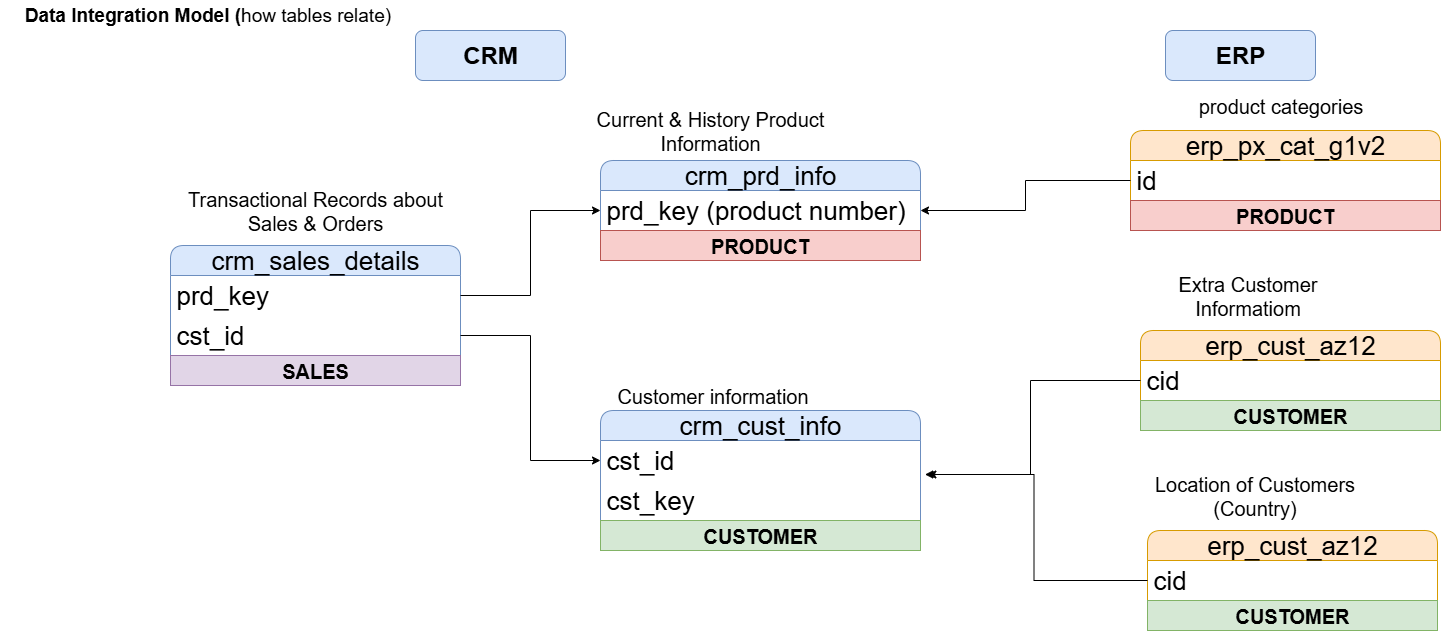

The diagram above was exported from draw.io. Its source (the exported page's mxGraphModel, read from the mxfile embedded in the PNG):
<mxGraphModel dx="1826" dy="785" grid="1" gridSize="10" guides="1" tooltips="1" connect="1" arrows="1" fold="1" page="0" pageScale="1" pageWidth="827" pageHeight="1169" math="0" shadow="0">
  <root>
    <mxCell id="0" />
    <mxCell id="1" parent="0" />
    <mxCell id="eAs2q2kbK6AM74Z7ESbj-5" value="crm_cust_info" style="swimlane;fontStyle=0;childLayout=stackLayout;horizontal=1;startSize=30;horizontalStack=0;resizeParent=1;resizeParentMax=0;resizeLast=0;collapsible=1;marginBottom=0;whiteSpace=wrap;html=1;rounded=1;fillColor=#dae8fc;strokeColor=#6c8ebf;fontSize=26;" parent="1" vertex="1">
      <mxGeometry x="280" y="430" width="320" height="140" as="geometry" />
    </mxCell>
    <mxCell id="eAs2q2kbK6AM74Z7ESbj-6" value="cst_id" style="text;strokeColor=none;fillColor=none;align=left;verticalAlign=middle;spacingLeft=4;spacingRight=4;overflow=hidden;points=[[0,0.5],[1,0.5]];portConstraint=eastwest;rotatable=0;whiteSpace=wrap;html=1;fontSize=26;" parent="eAs2q2kbK6AM74Z7ESbj-5" vertex="1">
      <mxGeometry y="30" width="320" height="40" as="geometry" />
    </mxCell>
    <mxCell id="eAs2q2kbK6AM74Z7ESbj-31" value="cst_key" style="text;strokeColor=none;fillColor=none;align=left;verticalAlign=middle;spacingLeft=4;spacingRight=4;overflow=hidden;points=[[0,0.5],[1,0.5]];portConstraint=eastwest;rotatable=0;whiteSpace=wrap;html=1;fontSize=26;" parent="eAs2q2kbK6AM74Z7ESbj-5" vertex="1">
      <mxGeometry y="70" width="320" height="40" as="geometry" />
    </mxCell>
    <mxCell id="eAs2q2kbK6AM74Z7ESbj-96" value="&lt;span style=&quot;font-size: 20px;&quot;&gt;&lt;b&gt;CUSTOMER&lt;/b&gt;&lt;/span&gt;" style="text;html=1;strokeColor=#82b366;fillColor=#d5e8d4;align=center;verticalAlign=middle;whiteSpace=wrap;overflow=hidden;" parent="eAs2q2kbK6AM74Z7ESbj-5" vertex="1">
      <mxGeometry y="110" width="320" height="30" as="geometry" />
    </mxCell>
    <mxCell id="eAs2q2kbK6AM74Z7ESbj-9" value="Customer information" style="text;html=1;align=center;verticalAlign=middle;whiteSpace=wrap;rounded=0;fontSize=20;" parent="1" vertex="1">
      <mxGeometry x="285" y="400" width="215" height="30" as="geometry" />
    </mxCell>
    <mxCell id="eAs2q2kbK6AM74Z7ESbj-10" value="&lt;font style=&quot;font-size: 19px;&quot;&gt;&lt;font style=&quot;&quot;&gt;&lt;b style=&quot;&quot;&gt;Data Integration Model (&lt;/b&gt;&lt;/font&gt;how tables relate)&amp;nbsp;&lt;/font&gt;" style="text;html=1;align=center;verticalAlign=middle;whiteSpace=wrap;rounded=0;" parent="1" vertex="1">
      <mxGeometry x="-320" y="20" width="420" height="30" as="geometry" />
    </mxCell>
    <mxCell id="eAs2q2kbK6AM74Z7ESbj-11" value="crm_prd_info" style="swimlane;fontStyle=0;childLayout=stackLayout;horizontal=1;startSize=30;horizontalStack=0;resizeParent=1;resizeParentMax=0;resizeLast=0;collapsible=1;marginBottom=0;whiteSpace=wrap;html=1;rounded=1;fillColor=#dae8fc;strokeColor=#6c8ebf;fontSize=26;" parent="1" vertex="1">
      <mxGeometry x="280" y="180" width="320" height="100" as="geometry" />
    </mxCell>
    <mxCell id="eAs2q2kbK6AM74Z7ESbj-12" value="prd_key (product number)" style="text;strokeColor=none;fillColor=none;align=left;verticalAlign=middle;spacingLeft=4;spacingRight=4;overflow=hidden;points=[[0,0.5],[1,0.5]];portConstraint=eastwest;rotatable=0;whiteSpace=wrap;html=1;fontSize=26;" parent="eAs2q2kbK6AM74Z7ESbj-11" vertex="1">
      <mxGeometry y="30" width="320" height="40" as="geometry" />
    </mxCell>
    <mxCell id="eAs2q2kbK6AM74Z7ESbj-95" value="&lt;span style=&quot;font-size: 20px;&quot;&gt;&lt;b&gt;PRODUCT&lt;/b&gt;&lt;/span&gt;" style="text;html=1;strokeColor=#b85450;fillColor=#f8cecc;align=center;verticalAlign=middle;whiteSpace=wrap;overflow=hidden;" parent="eAs2q2kbK6AM74Z7ESbj-11" vertex="1">
      <mxGeometry y="70" width="320" height="30" as="geometry" />
    </mxCell>
    <mxCell id="eAs2q2kbK6AM74Z7ESbj-13" value="Current &amp;amp; History Product Information" style="text;html=1;align=center;verticalAlign=middle;whiteSpace=wrap;rounded=0;fontSize=20;" parent="1" vertex="1">
      <mxGeometry x="230" y="130" width="320" height="40" as="geometry" />
    </mxCell>
    <mxCell id="eAs2q2kbK6AM74Z7ESbj-17" value="crm_sales_details" style="swimlane;fontStyle=0;childLayout=stackLayout;horizontal=1;startSize=30;horizontalStack=0;resizeParent=1;resizeParentMax=0;resizeLast=0;collapsible=1;marginBottom=0;whiteSpace=wrap;html=1;rounded=1;fillColor=#dae8fc;strokeColor=#6c8ebf;fontSize=26;" parent="1" vertex="1">
      <mxGeometry x="-150" y="265" width="290" height="140" as="geometry" />
    </mxCell>
    <mxCell id="eAs2q2kbK6AM74Z7ESbj-18" value="prd_key" style="text;strokeColor=none;fillColor=none;align=left;verticalAlign=middle;spacingLeft=4;spacingRight=4;overflow=hidden;points=[[0,0.5],[1,0.5]];portConstraint=eastwest;rotatable=0;whiteSpace=wrap;html=1;fontSize=26;" parent="eAs2q2kbK6AM74Z7ESbj-17" vertex="1">
      <mxGeometry y="30" width="290" height="40" as="geometry" />
    </mxCell>
    <mxCell id="eAs2q2kbK6AM74Z7ESbj-21" value="cst_id" style="text;strokeColor=none;fillColor=none;align=left;verticalAlign=middle;spacingLeft=4;spacingRight=4;overflow=hidden;points=[[0,0.5],[1,0.5]];portConstraint=eastwest;rotatable=0;whiteSpace=wrap;html=1;fontSize=26;" parent="eAs2q2kbK6AM74Z7ESbj-17" vertex="1">
      <mxGeometry y="70" width="290" height="40" as="geometry" />
    </mxCell>
    <mxCell id="eAs2q2kbK6AM74Z7ESbj-99" value="&lt;span style=&quot;font-size: 20px;&quot;&gt;&lt;b&gt;SALES&lt;/b&gt;&lt;/span&gt;" style="text;html=1;strokeColor=#9673a6;fillColor=#e1d5e7;align=center;verticalAlign=middle;whiteSpace=wrap;overflow=hidden;" parent="eAs2q2kbK6AM74Z7ESbj-17" vertex="1">
      <mxGeometry y="110" width="290" height="30" as="geometry" />
    </mxCell>
    <mxCell id="eAs2q2kbK6AM74Z7ESbj-19" value="Transactional Records about Sales &amp;amp; Orders" style="text;html=1;align=center;verticalAlign=middle;whiteSpace=wrap;rounded=0;fontSize=20;" parent="1" vertex="1">
      <mxGeometry x="-138" y="215" width="266" height="30" as="geometry" />
    </mxCell>
    <mxCell id="eAs2q2kbK6AM74Z7ESbj-28" value="erp_cust_az12" style="swimlane;fontStyle=0;childLayout=stackLayout;horizontal=1;startSize=30;horizontalStack=0;resizeParent=1;resizeParentMax=0;resizeLast=0;collapsible=1;marginBottom=0;whiteSpace=wrap;html=1;rounded=1;fillColor=#ffe6cc;strokeColor=#d79b00;fontSize=26;" parent="1" vertex="1">
      <mxGeometry x="820" y="350" width="300" height="100" as="geometry" />
    </mxCell>
    <mxCell id="eAs2q2kbK6AM74Z7ESbj-29" value="cid" style="text;strokeColor=none;fillColor=none;align=left;verticalAlign=middle;spacingLeft=4;spacingRight=4;overflow=hidden;points=[[0,0.5],[1,0.5]];portConstraint=eastwest;rotatable=0;whiteSpace=wrap;html=1;fontSize=26;" parent="eAs2q2kbK6AM74Z7ESbj-28" vertex="1">
      <mxGeometry y="30" width="300" height="40" as="geometry" />
    </mxCell>
    <mxCell id="eAs2q2kbK6AM74Z7ESbj-97" value="&lt;span style=&quot;font-size: 20px;&quot;&gt;&lt;b&gt;CUSTOMER&lt;/b&gt;&lt;/span&gt;" style="text;html=1;strokeColor=#82b366;fillColor=#d5e8d4;align=center;verticalAlign=middle;whiteSpace=wrap;overflow=hidden;" parent="eAs2q2kbK6AM74Z7ESbj-28" vertex="1">
      <mxGeometry y="70" width="300" height="30" as="geometry" />
    </mxCell>
    <mxCell id="eAs2q2kbK6AM74Z7ESbj-30" value="Extra Customer Informatiom" style="text;html=1;align=center;verticalAlign=middle;whiteSpace=wrap;rounded=0;fontSize=20;" parent="1" vertex="1">
      <mxGeometry x="820" y="300" width="215" height="30" as="geometry" />
    </mxCell>
    <mxCell id="eAs2q2kbK6AM74Z7ESbj-56" value="erp_cust_az12" style="swimlane;fontStyle=0;childLayout=stackLayout;horizontal=1;startSize=30;horizontalStack=0;resizeParent=1;resizeParentMax=0;resizeLast=0;collapsible=1;marginBottom=0;whiteSpace=wrap;html=1;rounded=1;fillColor=#ffe6cc;strokeColor=#d79b00;fontSize=26;" parent="1" vertex="1">
      <mxGeometry x="827" y="550" width="290" height="100" as="geometry" />
    </mxCell>
    <mxCell id="eAs2q2kbK6AM74Z7ESbj-57" value="cid" style="text;strokeColor=none;fillColor=none;align=left;verticalAlign=middle;spacingLeft=4;spacingRight=4;overflow=hidden;points=[[0,0.5],[1,0.5]];portConstraint=eastwest;rotatable=0;whiteSpace=wrap;html=1;fontSize=26;" parent="eAs2q2kbK6AM74Z7ESbj-56" vertex="1">
      <mxGeometry y="30" width="290" height="40" as="geometry" />
    </mxCell>
    <mxCell id="eAs2q2kbK6AM74Z7ESbj-98" value="&lt;span style=&quot;font-size: 20px;&quot;&gt;&lt;b&gt;CUSTOMER&lt;/b&gt;&lt;/span&gt;" style="text;html=1;strokeColor=#82b366;fillColor=#d5e8d4;align=center;verticalAlign=middle;whiteSpace=wrap;overflow=hidden;" parent="eAs2q2kbK6AM74Z7ESbj-56" vertex="1">
      <mxGeometry y="70" width="290" height="30" as="geometry" />
    </mxCell>
    <mxCell id="eAs2q2kbK6AM74Z7ESbj-58" value="Location of Customers (Country)" style="text;html=1;align=center;verticalAlign=middle;whiteSpace=wrap;rounded=0;fontSize=20;" parent="1" vertex="1">
      <mxGeometry x="827" y="500" width="215" height="30" as="geometry" />
    </mxCell>
    <mxCell id="eAs2q2kbK6AM74Z7ESbj-61" value="erp_px_cat_g1v2" style="swimlane;fontStyle=0;childLayout=stackLayout;horizontal=1;startSize=30;horizontalStack=0;resizeParent=1;resizeParentMax=0;resizeLast=0;collapsible=1;marginBottom=0;whiteSpace=wrap;html=1;rounded=1;fillColor=#ffe6cc;strokeColor=#d79b00;fontSize=26;" parent="1" vertex="1">
      <mxGeometry x="810" y="150" width="310" height="100" as="geometry" />
    </mxCell>
    <mxCell id="eAs2q2kbK6AM74Z7ESbj-62" value="id" style="text;strokeColor=none;fillColor=none;align=left;verticalAlign=middle;spacingLeft=4;spacingRight=4;overflow=hidden;points=[[0,0.5],[1,0.5]];portConstraint=eastwest;rotatable=0;whiteSpace=wrap;html=1;fontSize=26;" parent="eAs2q2kbK6AM74Z7ESbj-61" vertex="1">
      <mxGeometry y="30" width="310" height="40" as="geometry" />
    </mxCell>
    <mxCell id="eAs2q2kbK6AM74Z7ESbj-94" value="&lt;span style=&quot;font-size: 20px;&quot;&gt;&lt;b&gt;PRODUCT&lt;/b&gt;&lt;/span&gt;" style="text;html=1;strokeColor=#b85450;fillColor=#f8cecc;align=center;verticalAlign=middle;whiteSpace=wrap;overflow=hidden;" parent="eAs2q2kbK6AM74Z7ESbj-61" vertex="1">
      <mxGeometry y="70" width="310" height="30" as="geometry" />
    </mxCell>
    <mxCell id="eAs2q2kbK6AM74Z7ESbj-63" value="product categories" style="text;html=1;align=center;verticalAlign=middle;whiteSpace=wrap;rounded=0;fontSize=20;" parent="1" vertex="1">
      <mxGeometry x="852.5" y="110" width="215" height="30" as="geometry" />
    </mxCell>
    <mxCell id="eAs2q2kbK6AM74Z7ESbj-68" value="&lt;font style=&quot;font-size: 24px;&quot;&gt;&lt;b style=&quot;&quot;&gt;CRM&lt;/b&gt;&lt;/font&gt;" style="rounded=1;whiteSpace=wrap;html=1;fillColor=#dae8fc;strokeColor=#6c8ebf;" parent="1" vertex="1">
      <mxGeometry x="95" y="50" width="150" height="50" as="geometry" />
    </mxCell>
    <mxCell id="eAs2q2kbK6AM74Z7ESbj-69" value="&lt;span style=&quot;font-size: 24px;&quot;&gt;&lt;b&gt;ERP&lt;/b&gt;&lt;/span&gt;" style="rounded=1;whiteSpace=wrap;html=1;fillColor=#dae8fc;strokeColor=#6c8ebf;" parent="1" vertex="1">
      <mxGeometry x="845" y="50" width="150" height="50" as="geometry" />
    </mxCell>
    <mxCell id="eAs2q2kbK6AM74Z7ESbj-71" style="edgeStyle=orthogonalEdgeStyle;rounded=0;orthogonalLoop=1;jettySize=auto;html=1;entryX=0;entryY=0.5;entryDx=0;entryDy=0;" parent="1" source="eAs2q2kbK6AM74Z7ESbj-18" target="eAs2q2kbK6AM74Z7ESbj-12" edge="1">
      <mxGeometry relative="1" as="geometry" />
    </mxCell>
    <mxCell id="eAs2q2kbK6AM74Z7ESbj-72" style="edgeStyle=orthogonalEdgeStyle;rounded=0;orthogonalLoop=1;jettySize=auto;html=1;exitX=1;exitY=0.5;exitDx=0;exitDy=0;entryX=0;entryY=0.5;entryDx=0;entryDy=0;" parent="1" source="eAs2q2kbK6AM74Z7ESbj-21" target="eAs2q2kbK6AM74Z7ESbj-6" edge="1">
      <mxGeometry relative="1" as="geometry" />
    </mxCell>
    <mxCell id="eAs2q2kbK6AM74Z7ESbj-88" style="edgeStyle=orthogonalEdgeStyle;rounded=0;orthogonalLoop=1;jettySize=auto;html=1;entryX=1.014;entryY=0.85;entryDx=0;entryDy=0;entryPerimeter=0;" parent="1" source="eAs2q2kbK6AM74Z7ESbj-29" target="eAs2q2kbK6AM74Z7ESbj-6" edge="1">
      <mxGeometry relative="1" as="geometry" />
    </mxCell>
    <mxCell id="eAs2q2kbK6AM74Z7ESbj-90" style="edgeStyle=orthogonalEdgeStyle;rounded=0;orthogonalLoop=1;jettySize=auto;html=1;entryX=1.023;entryY=0.85;entryDx=0;entryDy=0;entryPerimeter=0;" parent="1" source="eAs2q2kbK6AM74Z7ESbj-57" target="eAs2q2kbK6AM74Z7ESbj-6" edge="1">
      <mxGeometry relative="1" as="geometry" />
    </mxCell>
    <mxCell id="eAs2q2kbK6AM74Z7ESbj-93" style="edgeStyle=orthogonalEdgeStyle;rounded=0;orthogonalLoop=1;jettySize=auto;html=1;entryX=1;entryY=0.5;entryDx=0;entryDy=0;" parent="1" source="eAs2q2kbK6AM74Z7ESbj-62" target="eAs2q2kbK6AM74Z7ESbj-12" edge="1">
      <mxGeometry relative="1" as="geometry" />
    </mxCell>
  </root>
</mxGraphModel>